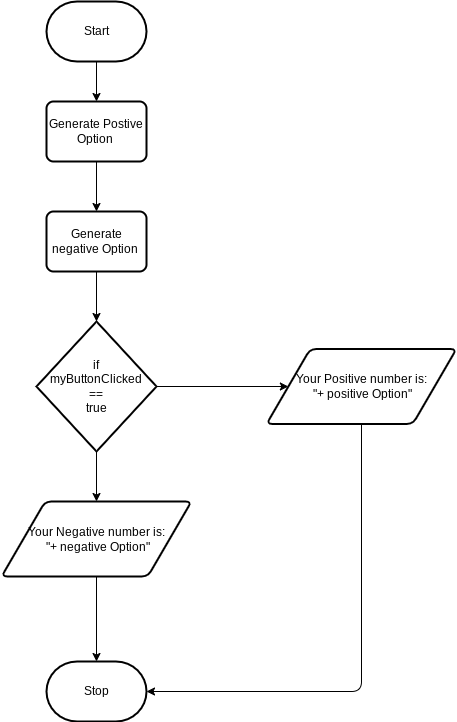

The diagram above was exported from draw.io. Its source (the exported page's mxGraphModel, read from the mxfile embedded in the PNG):
<mxGraphModel dx="606" dy="523" grid="1" gridSize="10" guides="1" tooltips="1" connect="1" arrows="1" fold="1" page="1" pageScale="1" pageWidth="850" pageHeight="1100" math="0" shadow="0">
  <root>
    <mxCell id="0" />
    <mxCell id="1" parent="0" />
    <mxCell id="9" style="edgeStyle=none;html=1;entryX=0.5;entryY=0;entryDx=0;entryDy=0;" edge="1" parent="1" source="2" target="6">
      <mxGeometry relative="1" as="geometry" />
    </mxCell>
    <mxCell id="2" value="Start" style="strokeWidth=2;html=1;shape=mxgraph.flowchart.terminator;whiteSpace=wrap;" parent="1" vertex="1">
      <mxGeometry x="90" y="120" width="100" height="60" as="geometry" />
    </mxCell>
    <mxCell id="3" value="Stop" style="strokeWidth=2;html=1;shape=mxgraph.flowchart.terminator;whiteSpace=wrap;" parent="1" vertex="1">
      <mxGeometry x="90" y="780" width="100" height="60" as="geometry" />
    </mxCell>
    <mxCell id="8" style="edgeStyle=none;html=1;entryX=0.5;entryY=0;entryDx=0;entryDy=0;" edge="1" parent="1" source="6" target="7">
      <mxGeometry relative="1" as="geometry" />
    </mxCell>
    <mxCell id="6" value="Generate Postive Option&amp;nbsp;" style="rounded=1;whiteSpace=wrap;html=1;absoluteArcSize=1;arcSize=14;strokeWidth=2;" vertex="1" parent="1">
      <mxGeometry x="90" y="220" width="100" height="60" as="geometry" />
    </mxCell>
    <mxCell id="10" style="edgeStyle=none;html=1;" edge="1" parent="1" source="7">
      <mxGeometry relative="1" as="geometry">
        <mxPoint x="140" y="440" as="targetPoint" />
      </mxGeometry>
    </mxCell>
    <mxCell id="7" value="Generate negative Option&amp;nbsp;" style="rounded=1;whiteSpace=wrap;html=1;absoluteArcSize=1;arcSize=14;strokeWidth=2;" vertex="1" parent="1">
      <mxGeometry x="90" y="330" width="100" height="60" as="geometry" />
    </mxCell>
    <mxCell id="12" style="edgeStyle=none;html=1;" edge="1" parent="1" source="11" target="13">
      <mxGeometry relative="1" as="geometry">
        <mxPoint x="310" y="505" as="targetPoint" />
      </mxGeometry>
    </mxCell>
    <mxCell id="16" style="edgeStyle=none;html=1;entryX=0.5;entryY=0;entryDx=0;entryDy=0;" edge="1" parent="1" source="11" target="14">
      <mxGeometry relative="1" as="geometry" />
    </mxCell>
    <mxCell id="11" value="if &lt;br&gt;myButtonClicked&lt;br&gt;==&lt;br&gt;true" style="strokeWidth=2;html=1;shape=mxgraph.flowchart.decision;whiteSpace=wrap;" vertex="1" parent="1">
      <mxGeometry x="80" y="440" width="120" height="130" as="geometry" />
    </mxCell>
    <mxCell id="18" style="edgeStyle=elbowEdgeStyle;html=1;entryX=1;entryY=0.5;entryDx=0;entryDy=0;entryPerimeter=0;elbow=vertical;" edge="1" parent="1" source="13" target="3">
      <mxGeometry relative="1" as="geometry">
        <mxPoint x="405" y="810" as="targetPoint" />
        <Array as="points">
          <mxPoint x="405" y="810" />
        </Array>
      </mxGeometry>
    </mxCell>
    <mxCell id="13" value="Your Positive number is:&lt;br&gt;&amp;nbsp;&quot;+ positive Option&quot;" style="shape=parallelogram;html=1;strokeWidth=2;perimeter=parallelogramPerimeter;whiteSpace=wrap;rounded=1;arcSize=12;size=0.23;" vertex="1" parent="1">
      <mxGeometry x="310" y="467.5" width="190" height="75" as="geometry" />
    </mxCell>
    <mxCell id="17" style="edgeStyle=none;html=1;" edge="1" parent="1" source="14">
      <mxGeometry relative="1" as="geometry">
        <mxPoint x="140" y="780" as="targetPoint" />
      </mxGeometry>
    </mxCell>
    <mxCell id="14" value="Your Negative number is:&lt;br&gt;&amp;nbsp;&quot;+ negative Option&quot;" style="shape=parallelogram;html=1;strokeWidth=2;perimeter=parallelogramPerimeter;whiteSpace=wrap;rounded=1;arcSize=12;size=0.23;" vertex="1" parent="1">
      <mxGeometry x="45" y="620" width="190" height="75" as="geometry" />
    </mxCell>
  </root>
</mxGraphModel>